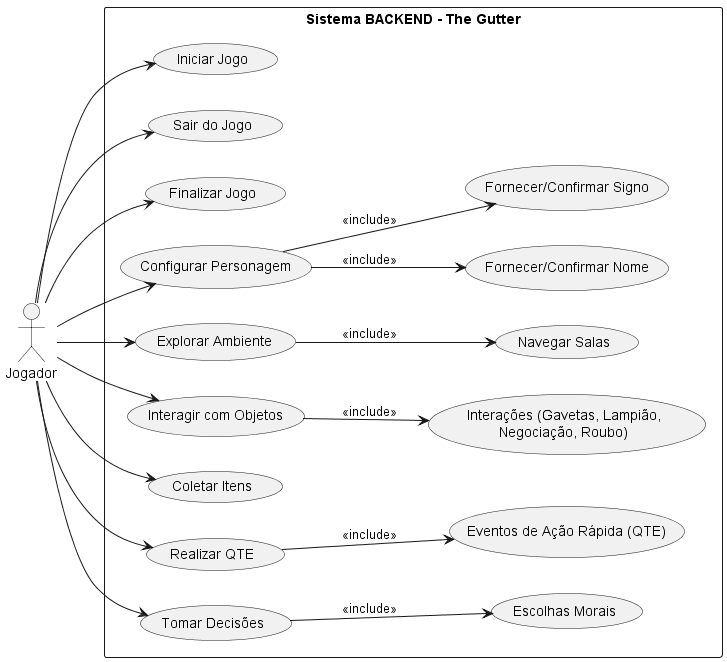

The diagram above was rendered by PlantUML. Its source (embedded in the PNG):
@startuml usecase.puml

left to right direction

actor Jogador

rectangle "Sistema BACKEND - The Gutter" {

  usecase "Iniciar Jogo" as UC_Iniciar
  usecase "Sair do Jogo" as UC_Sair
  usecase "Finalizar Jogo" as UC_Finalizar

  usecase "Configurar Personagem" as UC_Configurar
  usecase "Explorar Ambiente" as UC_Explorar
  usecase "Interagir com Objetos" as UC_Interagir
  usecase "Coletar Itens" as UC_Coletar
  usecase "Realizar QTE" as UC_QTE
  usecase "Tomar Decisões" as UC_Decisoes

  'Casos Específicos
  usecase "Fornecer/Confirmar Nome" as UC_Nome
  usecase "Fornecer/Confirmar Signo" as UC_Signo
  usecase "Navegar Salas" as UC_Salas
  usecase "Interações (Gavetas, Lampião,\nNegociação, Roubo)" as UC_Interacoes
  usecase "Eventos de Ação Rápida (QTE)" as UC_QTE_Espec
  usecase "Escolhas Morais" as UC_Moral

}

' Relações
Jogador --> UC_Iniciar
Jogador --> UC_Sair
Jogador --> UC_Finalizar

Jogador --> UC_Configurar
UC_Configurar --> UC_Nome : <<include>>
UC_Configurar --> UC_Signo : <<include>>

Jogador --> UC_Explorar
UC_Explorar --> UC_Salas : <<include>>

Jogador --> UC_Interagir
UC_Interagir --> UC_Interacoes : <<include>>

Jogador --> UC_Coletar

Jogador --> UC_QTE
UC_QTE --> UC_QTE_Espec : <<include>>

Jogador --> UC_Decisoes
UC_Decisoes --> UC_Moral : <<include>>

@enduml